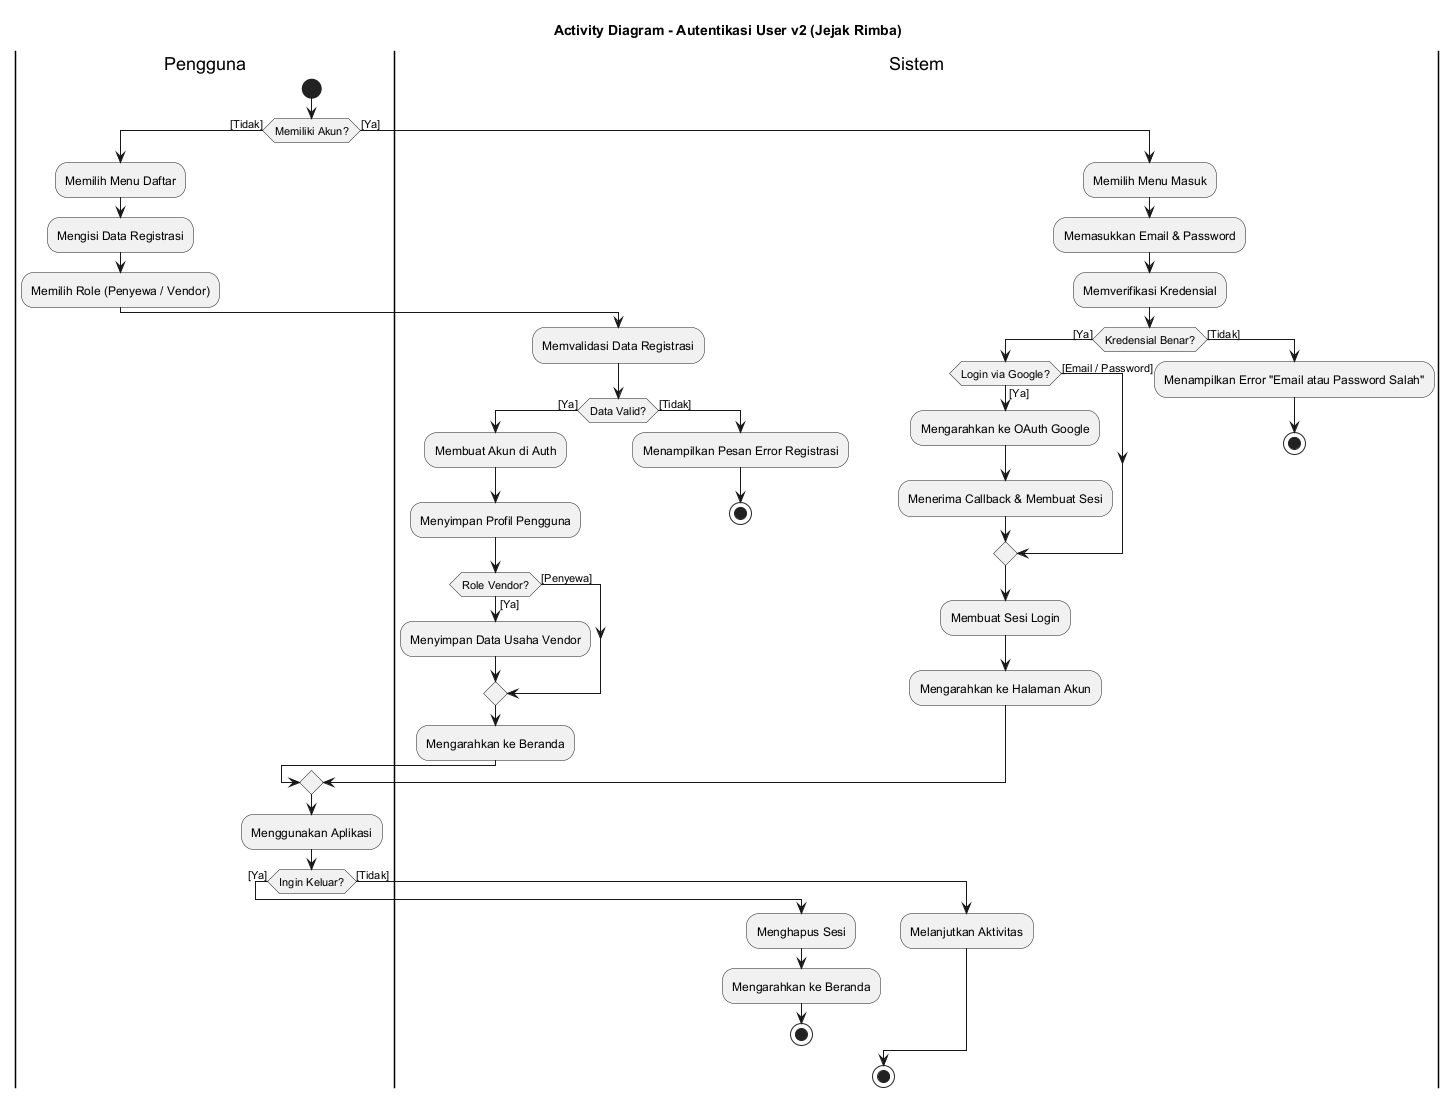

The diagram above was rendered by PlantUML. Its source (embedded in the PNG):
@startuml
title Activity Diagram - Autentikasi User v2 (Jejak Rimba)
skinparam backgroundColor #FFFFFF
skinparam defaultFontName "Helvetica"

|Pengguna|
start
if (Memiliki Akun?) then ([Tidak])
  :Memilih Menu Daftar;
  :Mengisi Data Registrasi;
  :Memilih Role (Penyewa / Vendor);
  |Sistem|
  :Memvalidasi Data Registrasi;
  if (Data Valid?) then ([Ya])
    :Membuat Akun di Auth;
    :Menyimpan Profil Pengguna;
    if (Role Vendor?) then ([Ya])
      :Menyimpan Data Usaha Vendor;
    else ([Penyewa])
    endif
    :Mengarahkan ke Beranda;
  else ([Tidak])
    :Menampilkan Pesan Error Registrasi;
    stop
  endif
else ([Ya])
  :Memilih Menu Masuk;
  :Memasukkan Email & Password;
  |Sistem|
  :Memverifikasi Kredensial;
  if (Kredensial Benar?) then ([Ya])
    if (Login via Google?) then ([Ya])
      :Mengarahkan ke OAuth Google;
      :Menerima Callback & Membuat Sesi;
    else ([Email / Password])
    endif
    :Membuat Sesi Login;
    :Mengarahkan ke Halaman Akun;
  else ([Tidak])
    :Menampilkan Error "Email atau Password Salah";
    stop
  endif
endif

|Pengguna|
:Menggunakan Aplikasi;

if (Ingin Keluar?) then ([Ya])
  |Sistem|
  :Menghapus Sesi;
  :Mengarahkan ke Beranda;
  stop
else ([Tidak])
  :Melanjutkan Aktivitas;
endif

stop
@enduml